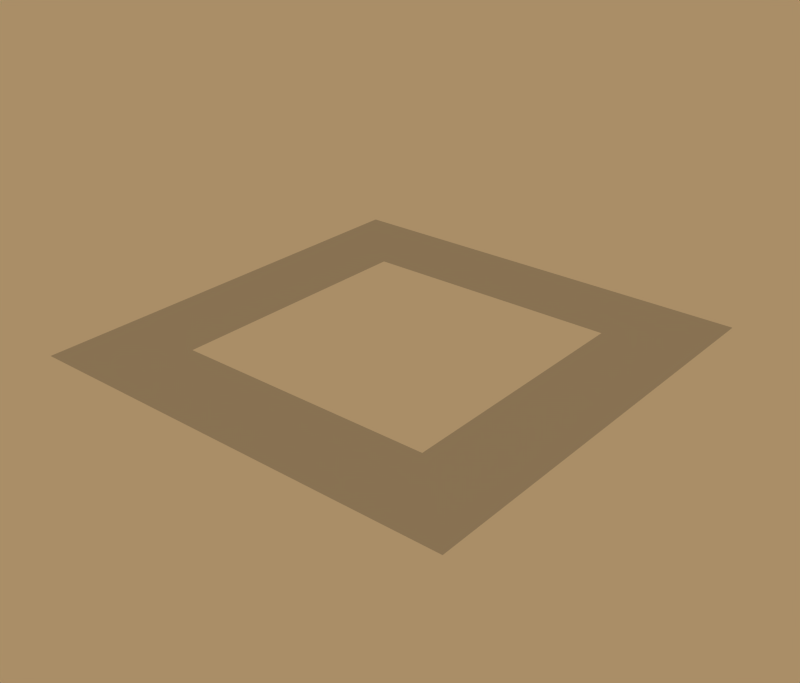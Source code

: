 # Source: dungeonheartcorner.blend  (saved by Blender 2.64.0; exported with 4.5.12 LTS)
import bpy
from mathutils import Matrix  # noqa: F401  (used for matrix-valued properties, if any)

bpy.ops.wm.read_factory_settings(use_empty=True)
scene = bpy.context.scene
scene.name = 'Scene'

# ---- collections
col_collection_1 = bpy.data.collections.new('Collection 1'); scene.collection.children.link(col_collection_1)

# ---- materials (node trees are filled in below, after node groups)
mat_dirt = bpy.data.materials.new('Dirt')
mat_dirt.alpha_threshold = 0.0
mat_dirt.roughness = 0.5
mat_dirt.specular_intensity = 0.1805
mat_dirt.line_color = (0.0, 0.0, 0.0, 1.0)

# ---- material node trees

# ---- world
world_world = bpy.data.worlds.new('World'); scene.world = world_world
world_world.color = (0.6667, 0.5558, 0.4044)
world_world.use_sun_shadow = False
world_world.sun_shadow_jitter_overblur = 0.0
world_world.cycles.sampling_method = 'MANUAL'
world_world.cycles.sample_map_resolution = 256

# ---- meshes
me_corner = bpy.data.meshes.new('Corner')
me_corner.from_pydata([(-3.75, -6.25, -3.939e-08), (-3.75, -3.75, 2.281e-07), (-6.25, -3.75, 3.939e-08), (-6.25, -6.25, -2.281e-07), (-1.25, -6.25, -3.939e-08), (-1.25, -3.75, 2.281e-07), (-3.75, -3.75, 3.939e-08), (-3.75, -6.25, -2.281e-07), (1.25, -6.25, -3.939e-08), (1.25, -3.75, 2.281e-07), (-1.25, -3.75, 3.939e-08), (-1.25, -6.25, -2.281e-07), (3.75, -6.25, -3.939e-08), (3.75, -3.75, 2.281e-07), (1.25, -3.75, 3.939e-08), (1.25, -6.25, -2.281e-07), (6.25, -6.25, -3.939e-08), (6.25, -3.75, 2.281e-07), (3.75, -3.75, 3.939e-08), (3.75, -6.25, -2.281e-07), (6.25, -3.75, -3.939e-08), (6.25, -1.25, 2.281e-07), (3.75, -1.25, 3.939e-08), (3.75, -3.75, -2.281e-07), (6.25, 1.25, -3.939e-08), (6.25, 3.75, 2.281e-07), (3.75, 3.75, 3.939e-08), (3.75, 1.25, -2.281e-07), (6.25, 3.75, -3.939e-08), (6.25, 6.25, 2.281e-07), (3.75, 6.25, 3.939e-08), (3.75, 3.75, -2.281e-07), (3.75, 3.75, -3.939e-08), (3.75, 6.25, 2.281e-07), (1.25, 6.25, 3.939e-08), (1.25, 3.75, -2.281e-07), (1.25, 3.75, -3.939e-08), (1.25, 6.25, 2.281e-07), (-1.25, 6.25, 3.939e-08), (-1.25, 3.75, -2.281e-07), (-3.75, -1.25, -3.939e-08), (-3.75, 1.25, 2.281e-07), (-6.25, 1.25, 3.939e-08), (-6.25, -1.25, -2.281e-07), (-3.75, 1.25, -3.939e-08), (-3.75, 3.75, 2.281e-07), (-6.25, 3.75, 3.939e-08), (-6.25, 1.25, -2.281e-07), (-3.75, 3.75, -3.939e-08), (-3.75, 6.25, 2.281e-07), (-6.25, 6.25, 3.939e-08), (-6.25, 3.75, -2.281e-07), (-1.25, 3.75, -3.939e-08), (-1.25, 6.25, 2.281e-07), (-3.75, 6.25, 3.939e-08), (-3.75, 3.75, -2.281e-07), (6.25, -1.25, -3.939e-08), (6.25, 1.25, 2.281e-07), (3.75, 1.25, 3.939e-08), (3.75, -1.25, -2.281e-07), (-3.75, -3.75, -3.939e-08), (-3.75, -1.25, 2.281e-07), (-6.25, -1.25, 3.939e-08), (-6.25, -3.75, -2.281e-07)], [], [(0, 1, 2, 3), (4, 5, 6, 7), (8, 9, 10, 11), (12, 13, 14, 15), (16, 17, 18, 19), (20, 21, 22, 23), (24, 25, 26, 27), (28, 29, 30, 31), (32, 33, 34, 35), (36, 37, 38, 39), (40, 41, 42, 43), (44, 45, 46, 47), (48, 49, 50, 51), (52, 53, 54, 55), (56, 57, 58, 59), (60, 61, 62, 63)])
me_corner.polygons.foreach_set('use_smooth', [True] * 16)
_uv = me_corner.uv_layers.new(name='UVTex')
_uv.uv.foreach_set('vector', [0.3334, -0.0004171, 0.3334, 0.3328, 9.267e-05, 0.3328, 9.291e-05, -0.0004168, 0.6678, -0.0006214, 0.6678, 0.3326, 0.3345, 0.3326, 0.3345, -0.0006214, 0.6675, -0.0006235, 0.6675, 0.3326, 0.3343, 0.3326, 0.3343, -0.0006235, 0.6676, -0.0009341, 0.6676, 0.3323, 0.3343, 0.3323, 0.3343, -0.0009341, 1.001, -0.0006308, 1.001, 0.3326, 0.6675, 0.3326, 0.6675, -0.0006308, 1.001, 0.3334, 1.001, 0.6667, 0.6673, 0.6667, 0.6673, 0.3334, 1.001, 0.3339, 1.001, 0.6672, 0.6676, 0.6672, 0.6676, 0.3339, 1.001, 0.6681, 1.001, 1.001, 0.6674, 1.001, 0.6674, 0.6681, 0.6673, 0.668, 0.6673, 1.001, 0.334, 1.001, 0.334, 0.668, 0.6675, 0.668, 0.6675, 1.001, 0.3342, 1.001, 0.3342, 0.668, 0.3334, 0.3335, 0.3334, 0.6668, 0.0001221, 0.6668, 0.0001223, 0.3335, 0.3335, 0.3333, 0.3335, 0.6666, 0.0002633, 0.6666, 0.0002636, 0.3333, 0.3342, 0.6678, 0.3342, 1.001, 0.0009051, 1.001, 0.0009053, 0.6678, 0.6675, 0.668, 0.6675, 1.001, 0.3342, 1.001, 0.3342, 0.668, 1.0, 0.3339, 1.0, 0.6671, 0.6671, 0.6671, 0.6671, 0.3339, 0.3335, 0.3339, 0.3335, 0.6672, 0.0002544, 0.6672, 0.0002546, 0.3339])
me_corner.materials.append(mat_dirt)
me_corner.use_remesh_preserve_volume = False
me_corner.use_remesh_preserve_attributes = False
me_corner.use_mirror_vertex_groups = False
me_corner.update()

# ---- objects
ob_corner = bpy.data.objects.new('Corner', me_corner)

# ---- transforms, parenting, visibility, modifiers, constraints
ob_corner.location = (0.0, 0.0, 0.0)
ob_corner.lock_rotations_4d = False
ob_corner.empty_display_type = 'ARROWS'
ob_corner.lineart.crease_threshold = 0.0

# ---- collection membership
col_collection_1.objects.link(ob_corner)

# ---- scene / render settings (as saved in the file)
scene.frame_start = 1; scene.frame_end = 400; scene.frame_set(1)
scene.render.engine = 'BLENDER_EEVEE_NEXT'
scene.render.image_settings.color_mode = 'RGB'
scene.render.image_settings.compression = 90
scene.render.resolution_x = 1200
scene.render.resolution_y = 1024
scene.render.resolution_percentage = 50
scene.render.pixel_aspect_x = 100.0
scene.render.pixel_aspect_y = 100.0
scene.render.fps = 25
scene.render.dither_intensity = 0.0
scene.render.use_compositing = False
scene.render.use_sequencer = False
scene.render.bake_margin = 2
scene.render.bake_bias = 0.0
scene.render.use_stamp_time = False
scene.render.use_stamp_date = False
scene.render.use_stamp_frame = False
scene.render.use_stamp_camera = False
scene.render.use_stamp_scene = False
scene.render.use_stamp_filename = False
scene.render.use_stamp_render_time = False
scene.render.stamp_font_size = 0
scene.cycles.use_denoising = False
scene.cycles.samples = 10
scene.cycles.sampling_pattern = 'TABULATED_SOBOL'
scene.cycles.light_sampling_threshold = 0.0
scene.cycles.use_adaptive_sampling = False
scene.cycles.use_light_tree = False
scene.cycles.blur_glossy = 0.0
scene.cycles.volume_bounces = 1
scene.cycles.pixel_filter_type = 'GAUSSIAN'
scene.cycles.sample_clamp_indirect = 0.0
scene.view_settings.view_transform = 'Raw'
bpy.context.view_layer.update()

# ---- added for rendering (the .blend has no active camera): camera
cam_auto = bpy.data.cameras.new('AutoCamera')
cam_auto.lens = 50.0
cam_auto.sensor_width = 36.0
cam_auto.clip_end = 1000.0
ob_auto_camera = bpy.data.objects.new('AutoCamera', cam_auto)
scene.collection.objects.link(ob_auto_camera)
ob_auto_camera.location = (16.3558, -19.627, 13.0847)
ob_auto_camera.rotation_euler = (1.09748, -7.21219e-08, 0.694738)
scene.camera = ob_auto_camera
bpy.context.view_layer.update()
